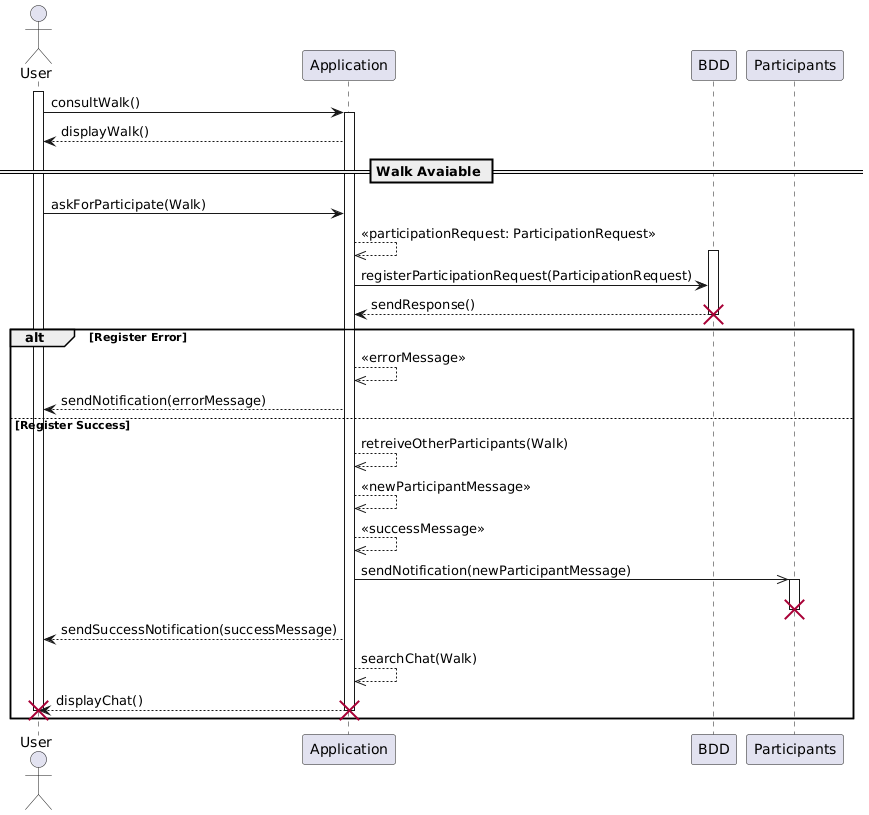

The diagram above was rendered by PlantUML. Its source (embedded in the PNG):
@startuml
actor User
participant Application
participant BDD
participant Participants

activate User
User -> Application : consultWalk()
activate Application
Application --> User : displayWalk()
== Walk Avaiable ==
    User -> Application : askForParticipate(Walk)
    Application -->> Application : <<participationRequest: ParticipationRequest>>
    activate BDD
    Application -> BDD : registerParticipationRequest(ParticipationRequest)
            BDD --> Application : sendResponse()
    deactivate BDD
    destroy BDD
    alt Register Error
        Application -->> Application : <<errorMessage>>

        Application--> User : sendNotification(errorMessage)

    else Register Success
        Application -->> Application : retreiveOtherParticipants(Walk)
      

        ' --- Appels asynchrones ---
        Application -->> Application : <<newParticipantMessage>>
        Application -->> Application : <<successMessage>>
        Application ->> Participants : sendNotification(newParticipantMessage)
        activate Participants
        deactivate Participants
        destroy Participants
        Application --> User : sendSuccessNotification(successMessage)

        Application -->> Application : searchChat(Walk)
        Application --> User : displayChat()
        deactivate Application
        deactivate User
        destroy User
        destroy Application
    end
@enduml